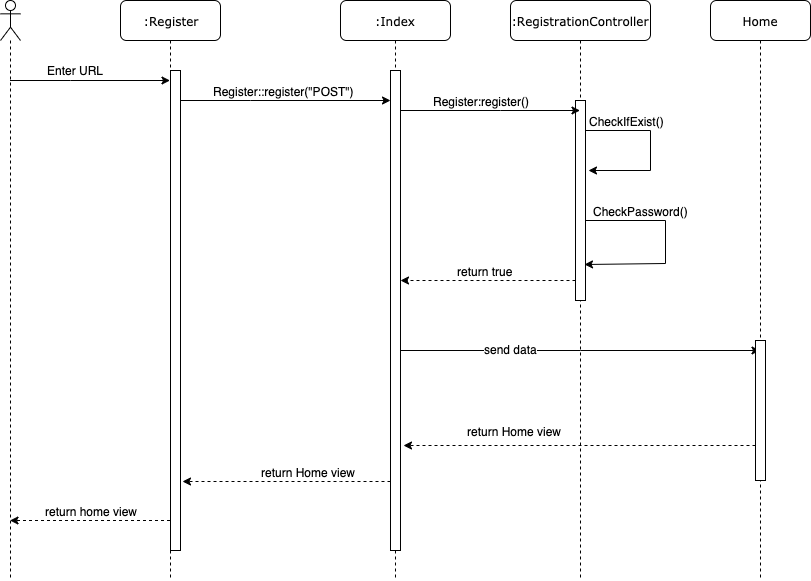

The diagram above was exported from draw.io. Its source (the exported page's mxGraphModel, read from the mxfile embedded in the PNG):
<mxGraphModel dx="1426" dy="745" grid="1" gridSize="10" guides="1" tooltips="1" connect="1" arrows="1" fold="1" page="1" pageScale="1" pageWidth="1100" pageHeight="850" background="#ffffff" math="0" shadow="0">
  <root>
    <mxCell id="0" />
    <mxCell id="1" parent="0" />
    <mxCell id="fxrbVSVYyu5DN6SwpARz-6" style="edgeStyle=orthogonalEdgeStyle;rounded=0;orthogonalLoop=1;jettySize=auto;html=1;dashed=1;" edge="1" parent="1" source="7baba1c4bc27f4b0-2" target="fxrbVSVYyu5DN6SwpARz-3">
      <mxGeometry relative="1" as="geometry">
        <Array as="points">
          <mxPoint x="220" y="600" />
          <mxPoint x="220" y="600" />
        </Array>
      </mxGeometry>
    </mxCell>
    <mxCell id="fxrbVSVYyu5DN6SwpARz-7" value="return home view" style="text;html=1;align=center;verticalAlign=middle;resizable=0;points=[];;labelBackgroundColor=#ffffff;" vertex="1" connectable="0" parent="fxrbVSVYyu5DN6SwpARz-6">
      <mxGeometry x="-0.1312" y="6" relative="1" as="geometry">
        <mxPoint x="-9.5" y="-16" as="offset" />
      </mxGeometry>
    </mxCell>
    <mxCell id="7baba1c4bc27f4b0-2" value=":Register" style="shape=umlLifeline;perimeter=lifelinePerimeter;whiteSpace=wrap;html=1;container=1;collapsible=0;recursiveResize=0;outlineConnect=0;rounded=1;shadow=0;comic=0;labelBackgroundColor=none;strokeWidth=1;fontFamily=Verdana;fontSize=12;align=center;" parent="1" vertex="1">
      <mxGeometry x="240" y="80" width="100" height="580" as="geometry" />
    </mxCell>
    <mxCell id="fxrbVSVYyu5DN6SwpARz-8" value="" style="html=1;points=[];perimeter=orthogonalPerimeter;" vertex="1" parent="7baba1c4bc27f4b0-2">
      <mxGeometry x="50" y="70" width="10" height="480" as="geometry" />
    </mxCell>
    <mxCell id="7baba1c4bc27f4b0-3" value=":RegistrationController" style="shape=umlLifeline;perimeter=lifelinePerimeter;whiteSpace=wrap;html=1;container=1;collapsible=0;recursiveResize=0;outlineConnect=0;rounded=1;shadow=0;comic=0;labelBackgroundColor=none;strokeWidth=1;fontFamily=Verdana;fontSize=12;align=center;" parent="1" vertex="1">
      <mxGeometry x="630" y="80" width="140" height="580" as="geometry" />
    </mxCell>
    <mxCell id="fxrbVSVYyu5DN6SwpARz-22" value="" style="edgeStyle=orthogonalEdgeStyle;rounded=0;orthogonalLoop=1;jettySize=auto;html=1;entryX=0.9;entryY=0.82;entryDx=0;entryDy=0;entryPerimeter=0;" edge="1" parent="7baba1c4bc27f4b0-3" source="fxrbVSVYyu5DN6SwpARz-14" target="fxrbVSVYyu5DN6SwpARz-14">
      <mxGeometry relative="1" as="geometry">
        <mxPoint x="155" y="325" as="targetPoint" />
        <Array as="points">
          <mxPoint x="155" y="220" />
          <mxPoint x="155" y="263" />
        </Array>
      </mxGeometry>
    </mxCell>
    <mxCell id="fxrbVSVYyu5DN6SwpARz-23" value="CheckPassword()" style="text;html=1;align=center;verticalAlign=middle;resizable=0;points=[];;labelBackgroundColor=#ffffff;" vertex="1" connectable="0" parent="fxrbVSVYyu5DN6SwpARz-22">
      <mxGeometry x="-0.4653" y="-1" relative="1" as="geometry">
        <mxPoint y="-11" as="offset" />
      </mxGeometry>
    </mxCell>
    <mxCell id="fxrbVSVYyu5DN6SwpARz-14" value="" style="html=1;points=[];perimeter=orthogonalPerimeter;" vertex="1" parent="7baba1c4bc27f4b0-3">
      <mxGeometry x="65" y="100" width="10" height="200" as="geometry" />
    </mxCell>
    <mxCell id="fxrbVSVYyu5DN6SwpARz-17" style="edgeStyle=orthogonalEdgeStyle;rounded=0;orthogonalLoop=1;jettySize=auto;html=1;" edge="1" parent="7baba1c4bc27f4b0-3" source="fxrbVSVYyu5DN6SwpARz-14">
      <mxGeometry relative="1" as="geometry">
        <mxPoint x="78" y="170" as="targetPoint" />
        <Array as="points">
          <mxPoint x="140" y="130" />
          <mxPoint x="140" y="170" />
          <mxPoint x="78" y="170" />
        </Array>
      </mxGeometry>
    </mxCell>
    <mxCell id="fxrbVSVYyu5DN6SwpARz-18" value="CheckIfExist()" style="text;html=1;align=center;verticalAlign=middle;resizable=0;points=[];;labelBackgroundColor=#ffffff;" vertex="1" connectable="0" parent="fxrbVSVYyu5DN6SwpARz-17">
      <mxGeometry x="-0.5045" y="-1" relative="1" as="geometry">
        <mxPoint y="-11" as="offset" />
      </mxGeometry>
    </mxCell>
    <mxCell id="fxrbVSVYyu5DN6SwpARz-29" style="edgeStyle=orthogonalEdgeStyle;rounded=0;orthogonalLoop=1;jettySize=auto;html=1;" edge="1" parent="1" source="7baba1c4bc27f4b0-4" target="7baba1c4bc27f4b0-3">
      <mxGeometry relative="1" as="geometry">
        <Array as="points">
          <mxPoint x="620" y="190" />
          <mxPoint x="620" y="190" />
        </Array>
      </mxGeometry>
    </mxCell>
    <mxCell id="fxrbVSVYyu5DN6SwpARz-30" value="Register:register()" style="text;html=1;align=center;verticalAlign=middle;resizable=0;points=[];;labelBackgroundColor=#ffffff;" vertex="1" connectable="0" parent="fxrbVSVYyu5DN6SwpARz-29">
      <mxGeometry x="0.1405" y="-1" relative="1" as="geometry">
        <mxPoint x="-19.5" y="-11" as="offset" />
      </mxGeometry>
    </mxCell>
    <mxCell id="fxrbVSVYyu5DN6SwpARz-33" style="edgeStyle=orthogonalEdgeStyle;rounded=0;orthogonalLoop=1;jettySize=auto;html=1;" edge="1" parent="1" source="7baba1c4bc27f4b0-4" target="7baba1c4bc27f4b0-6">
      <mxGeometry relative="1" as="geometry">
        <Array as="points">
          <mxPoint x="700" y="430" />
          <mxPoint x="700" y="430" />
        </Array>
      </mxGeometry>
    </mxCell>
    <mxCell id="fxrbVSVYyu5DN6SwpARz-34" value="send data" style="text;html=1;align=center;verticalAlign=middle;resizable=0;points=[];;labelBackgroundColor=#ffffff;" vertex="1" connectable="0" parent="fxrbVSVYyu5DN6SwpARz-33">
      <mxGeometry x="0.0164" y="71" relative="1" as="geometry">
        <mxPoint x="-70" y="69" as="offset" />
      </mxGeometry>
    </mxCell>
    <mxCell id="7baba1c4bc27f4b0-4" value=":Index" style="shape=umlLifeline;perimeter=lifelinePerimeter;whiteSpace=wrap;html=1;container=1;collapsible=0;recursiveResize=0;outlineConnect=0;rounded=1;shadow=0;comic=0;labelBackgroundColor=none;strokeWidth=1;fontFamily=Verdana;fontSize=12;align=center;" parent="1" vertex="1">
      <mxGeometry x="460" y="80" width="110" height="580" as="geometry" />
    </mxCell>
    <mxCell id="fxrbVSVYyu5DN6SwpARz-25" value="" style="html=1;points=[];perimeter=orthogonalPerimeter;" vertex="1" parent="7baba1c4bc27f4b0-4">
      <mxGeometry x="50" y="70" width="10" height="480" as="geometry" />
    </mxCell>
    <mxCell id="7baba1c4bc27f4b0-6" value="Home" style="shape=umlLifeline;perimeter=lifelinePerimeter;whiteSpace=wrap;html=1;container=1;collapsible=0;recursiveResize=0;outlineConnect=0;rounded=1;shadow=0;comic=0;labelBackgroundColor=none;strokeWidth=1;fontFamily=Verdana;fontSize=12;align=center;" parent="1" vertex="1">
      <mxGeometry x="830" y="80" width="100" height="580" as="geometry" />
    </mxCell>
    <mxCell id="fxrbVSVYyu5DN6SwpARz-35" value="" style="html=1;points=[];perimeter=orthogonalPerimeter;" vertex="1" parent="7baba1c4bc27f4b0-6">
      <mxGeometry x="45" y="340" width="10" height="140" as="geometry" />
    </mxCell>
    <mxCell id="fxrbVSVYyu5DN6SwpARz-4" style="edgeStyle=orthogonalEdgeStyle;rounded=0;orthogonalLoop=1;jettySize=auto;html=1;" edge="1" parent="1" source="fxrbVSVYyu5DN6SwpARz-3" target="7baba1c4bc27f4b0-2">
      <mxGeometry relative="1" as="geometry">
        <Array as="points">
          <mxPoint x="190" y="160" />
          <mxPoint x="190" y="160" />
        </Array>
      </mxGeometry>
    </mxCell>
    <mxCell id="fxrbVSVYyu5DN6SwpARz-3" value="" style="shape=umlLifeline;participant=umlActor;perimeter=lifelinePerimeter;whiteSpace=wrap;html=1;container=1;collapsible=0;recursiveResize=0;verticalAlign=top;spacingTop=36;labelBackgroundColor=#ffffff;outlineConnect=0;" vertex="1" parent="1">
      <mxGeometry x="120" y="80" width="20" height="580" as="geometry" />
    </mxCell>
    <mxCell id="fxrbVSVYyu5DN6SwpARz-5" value="Enter URL" style="text;html=1;align=center;verticalAlign=middle;resizable=0;points=[];;autosize=1;" vertex="1" parent="1">
      <mxGeometry x="160" y="140" width="70" height="20" as="geometry" />
    </mxCell>
    <mxCell id="fxrbVSVYyu5DN6SwpARz-26" value="" style="edgeStyle=orthogonalEdgeStyle;rounded=0;orthogonalLoop=1;jettySize=auto;html=1;" edge="1" parent="1" source="fxrbVSVYyu5DN6SwpARz-8" target="fxrbVSVYyu5DN6SwpARz-25">
      <mxGeometry relative="1" as="geometry">
        <Array as="points">
          <mxPoint x="370" y="180" />
          <mxPoint x="370" y="180" />
        </Array>
      </mxGeometry>
    </mxCell>
    <mxCell id="fxrbVSVYyu5DN6SwpARz-27" value="Register::register(&quot;POST&quot;)" style="text;html=1;align=center;verticalAlign=middle;resizable=0;points=[];;labelBackgroundColor=#ffffff;" vertex="1" connectable="0" parent="fxrbVSVYyu5DN6SwpARz-26">
      <mxGeometry x="0.0634" y="-2" relative="1" as="geometry">
        <mxPoint x="-9" y="-12" as="offset" />
      </mxGeometry>
    </mxCell>
    <mxCell id="fxrbVSVYyu5DN6SwpARz-31" style="edgeStyle=orthogonalEdgeStyle;rounded=0;orthogonalLoop=1;jettySize=auto;html=1;dashed=1;" edge="1" parent="1" source="fxrbVSVYyu5DN6SwpARz-14" target="fxrbVSVYyu5DN6SwpARz-25">
      <mxGeometry relative="1" as="geometry">
        <Array as="points">
          <mxPoint x="560" y="360" />
          <mxPoint x="560" y="360" />
        </Array>
      </mxGeometry>
    </mxCell>
    <mxCell id="fxrbVSVYyu5DN6SwpARz-32" value="return true" style="text;html=1;align=center;verticalAlign=middle;resizable=0;points=[];;labelBackgroundColor=#ffffff;" vertex="1" connectable="0" parent="fxrbVSVYyu5DN6SwpARz-31">
      <mxGeometry x="0.5" y="70" relative="1" as="geometry">
        <mxPoint x="40" y="-80" as="offset" />
      </mxGeometry>
    </mxCell>
    <mxCell id="fxrbVSVYyu5DN6SwpARz-36" style="edgeStyle=orthogonalEdgeStyle;rounded=0;orthogonalLoop=1;jettySize=auto;html=1;entryX=1.3;entryY=0.781;entryDx=0;entryDy=0;entryPerimeter=0;dashed=1;" edge="1" parent="1" source="fxrbVSVYyu5DN6SwpARz-35" target="fxrbVSVYyu5DN6SwpARz-25">
      <mxGeometry relative="1" as="geometry">
        <Array as="points">
          <mxPoint x="790" y="525" />
          <mxPoint x="790" y="525" />
        </Array>
      </mxGeometry>
    </mxCell>
    <mxCell id="fxrbVSVYyu5DN6SwpARz-37" value="return Home view" style="text;html=1;align=center;verticalAlign=middle;resizable=0;points=[];;labelBackgroundColor=#ffffff;" vertex="1" connectable="0" parent="fxrbVSVYyu5DN6SwpARz-36">
      <mxGeometry x="0.2325" y="1" relative="1" as="geometry">
        <mxPoint x="-25" y="-16" as="offset" />
      </mxGeometry>
    </mxCell>
    <mxCell id="fxrbVSVYyu5DN6SwpARz-38" style="edgeStyle=orthogonalEdgeStyle;rounded=0;orthogonalLoop=1;jettySize=auto;html=1;entryX=1.2;entryY=0.856;entryDx=0;entryDy=0;entryPerimeter=0;dashed=1;" edge="1" parent="1" source="fxrbVSVYyu5DN6SwpARz-25" target="fxrbVSVYyu5DN6SwpARz-8">
      <mxGeometry relative="1" as="geometry">
        <Array as="points">
          <mxPoint x="460" y="561" />
          <mxPoint x="460" y="561" />
        </Array>
      </mxGeometry>
    </mxCell>
    <mxCell id="fxrbVSVYyu5DN6SwpARz-39" value="return Home view" style="text;html=1;align=center;verticalAlign=middle;resizable=0;points=[];;labelBackgroundColor=#ffffff;" vertex="1" connectable="0" parent="fxrbVSVYyu5DN6SwpARz-38">
      <mxGeometry x="-0.2057" y="-2" relative="1" as="geometry">
        <mxPoint y="-8" as="offset" />
      </mxGeometry>
    </mxCell>
  </root>
</mxGraphModel>